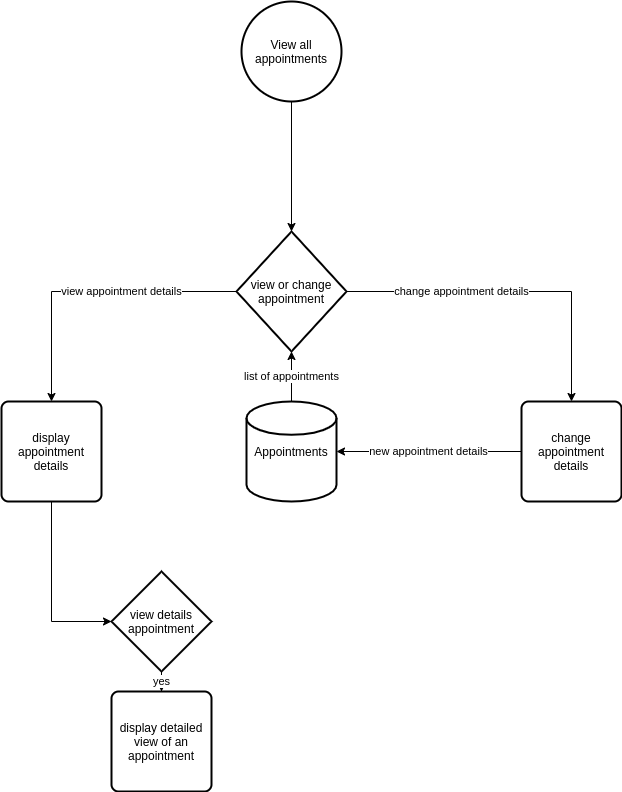

The diagram above was exported from draw.io. Its source (the exported page's mxGraphModel, read from the mxfile embedded in the PNG):
<mxGraphModel dx="774" dy="702" grid="1" gridSize="10" guides="1" tooltips="1" connect="1" arrows="1" fold="1" page="1" pageScale="1" pageWidth="850" pageHeight="1100" math="0" shadow="0">
  <root>
    <mxCell id="0" />
    <mxCell id="1" parent="0" />
    <mxCell id="OAsvAZYzt21nfT3eQxPy-33" style="edgeStyle=orthogonalEdgeStyle;rounded=0;jumpStyle=none;orthogonalLoop=1;jettySize=auto;html=1;strokeColor=#000000;" parent="1" source="OAsvAZYzt21nfT3eQxPy-31" target="OAsvAZYzt21nfT3eQxPy-34" edge="1">
      <mxGeometry relative="1" as="geometry">
        <mxPoint x="320" y="390" as="targetPoint" />
      </mxGeometry>
    </mxCell>
    <mxCell id="OAsvAZYzt21nfT3eQxPy-31" value="View all appointments" style="strokeWidth=2;html=1;shape=mxgraph.flowchart.start_2;whiteSpace=wrap;" parent="1" vertex="1">
      <mxGeometry x="270" y="110" width="100" height="100" as="geometry" />
    </mxCell>
    <mxCell id="OAsvAZYzt21nfT3eQxPy-40" value="list of appointments" style="edgeStyle=orthogonalEdgeStyle;rounded=0;jumpStyle=none;orthogonalLoop=1;jettySize=auto;html=1;entryX=0.5;entryY=1;entryDx=0;entryDy=0;entryPerimeter=0;strokeColor=#000000;" parent="1" source="OAsvAZYzt21nfT3eQxPy-32" target="OAsvAZYzt21nfT3eQxPy-34" edge="1">
      <mxGeometry relative="1" as="geometry" />
    </mxCell>
    <mxCell id="OAsvAZYzt21nfT3eQxPy-32" value="Appointments" style="strokeWidth=2;html=1;shape=mxgraph.flowchart.database;whiteSpace=wrap;" parent="1" vertex="1">
      <mxGeometry x="275" y="510" width="90" height="100" as="geometry" />
    </mxCell>
    <mxCell id="OAsvAZYzt21nfT3eQxPy-36" value="view appointment details" style="edgeStyle=orthogonalEdgeStyle;rounded=0;jumpStyle=none;orthogonalLoop=1;jettySize=auto;html=1;strokeColor=#000000;" parent="1" source="OAsvAZYzt21nfT3eQxPy-34" target="OAsvAZYzt21nfT3eQxPy-37" edge="1">
      <mxGeometry x="-0.2203" relative="1" as="geometry">
        <mxPoint x="80" y="560" as="targetPoint" />
        <mxPoint as="offset" />
      </mxGeometry>
    </mxCell>
    <mxCell id="OAsvAZYzt21nfT3eQxPy-52" value="change appointment details" style="edgeStyle=orthogonalEdgeStyle;rounded=0;jumpStyle=none;orthogonalLoop=1;jettySize=auto;html=1;entryX=0.5;entryY=0;entryDx=0;entryDy=0;strokeColor=#000000;" parent="1" source="OAsvAZYzt21nfT3eQxPy-34" target="OAsvAZYzt21nfT3eQxPy-51" edge="1">
      <mxGeometry x="-0.3134" relative="1" as="geometry">
        <mxPoint as="offset" />
      </mxGeometry>
    </mxCell>
    <mxCell id="OAsvAZYzt21nfT3eQxPy-34" value="view or change appointment" style="strokeWidth=2;html=1;shape=mxgraph.flowchart.decision;whiteSpace=wrap;" parent="1" vertex="1">
      <mxGeometry x="265" y="340" width="110" height="120" as="geometry" />
    </mxCell>
    <mxCell id="OAsvAZYzt21nfT3eQxPy-56" style="edgeStyle=orthogonalEdgeStyle;rounded=0;jumpStyle=none;orthogonalLoop=1;jettySize=auto;html=1;strokeColor=#000000;entryX=0;entryY=0.5;entryDx=0;entryDy=0;entryPerimeter=0;exitX=0.5;exitY=1;exitDx=0;exitDy=0;" parent="1" source="OAsvAZYzt21nfT3eQxPy-37" target="OAsvAZYzt21nfT3eQxPy-55" edge="1">
      <mxGeometry relative="1" as="geometry">
        <mxPoint x="80" y="700" as="targetPoint" />
      </mxGeometry>
    </mxCell>
    <mxCell id="OAsvAZYzt21nfT3eQxPy-37" value="display appointment details" style="rounded=1;whiteSpace=wrap;html=1;absoluteArcSize=1;arcSize=14;strokeWidth=2;" parent="1" vertex="1">
      <mxGeometry x="30" y="510" width="100" height="100" as="geometry" />
    </mxCell>
    <mxCell id="OAsvAZYzt21nfT3eQxPy-53" value="new appointment details" style="edgeStyle=orthogonalEdgeStyle;rounded=0;jumpStyle=none;orthogonalLoop=1;jettySize=auto;html=1;strokeColor=#000000;" parent="1" source="OAsvAZYzt21nfT3eQxPy-51" target="OAsvAZYzt21nfT3eQxPy-32" edge="1">
      <mxGeometry relative="1" as="geometry" />
    </mxCell>
    <mxCell id="OAsvAZYzt21nfT3eQxPy-51" value="change appointment details" style="rounded=1;whiteSpace=wrap;html=1;absoluteArcSize=1;arcSize=14;strokeWidth=2;" parent="1" vertex="1">
      <mxGeometry x="550" y="510" width="100" height="100" as="geometry" />
    </mxCell>
    <mxCell id="OAsvAZYzt21nfT3eQxPy-58" value="yes" style="edgeStyle=orthogonalEdgeStyle;rounded=0;jumpStyle=none;orthogonalLoop=1;jettySize=auto;html=1;strokeColor=#000000;" parent="1" source="OAsvAZYzt21nfT3eQxPy-55" target="OAsvAZYzt21nfT3eQxPy-60" edge="1">
      <mxGeometry relative="1" as="geometry">
        <mxPoint x="190" y="850" as="targetPoint" />
      </mxGeometry>
    </mxCell>
    <mxCell id="OAsvAZYzt21nfT3eQxPy-55" value="view details appointment" style="strokeWidth=2;html=1;shape=mxgraph.flowchart.decision;whiteSpace=wrap;" parent="1" vertex="1">
      <mxGeometry x="140" y="680" width="100" height="100" as="geometry" />
    </mxCell>
    <mxCell id="OAsvAZYzt21nfT3eQxPy-60" value="display detailed view of an appointment" style="rounded=1;whiteSpace=wrap;html=1;absoluteArcSize=1;arcSize=14;strokeWidth=2;" parent="1" vertex="1">
      <mxGeometry x="140" y="800" width="100" height="100" as="geometry" />
    </mxCell>
  </root>
</mxGraphModel>